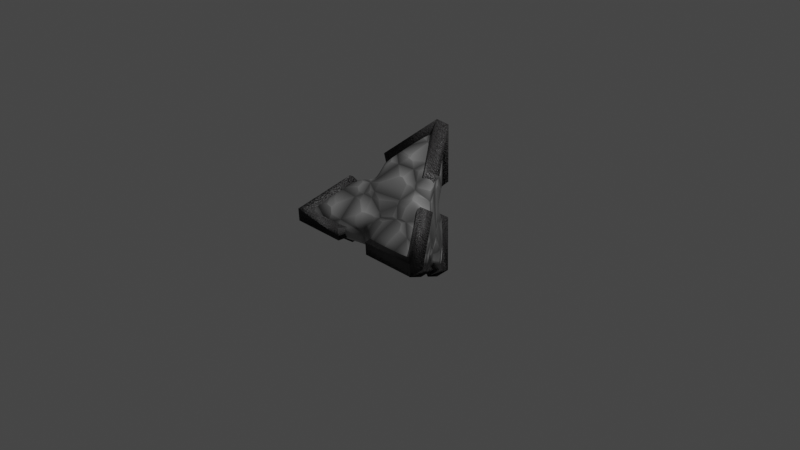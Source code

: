 # Source: pyramid.blend  (saved by Blender 2.80.75; exported with 4.5.12 LTS)
import bpy
from mathutils import Matrix  # noqa: F401  (used for matrix-valued properties, if any)

bpy.ops.wm.read_factory_settings(use_empty=True)
scene = bpy.context.scene
scene.name = 'Scene'

# ---- collections
col_collection = bpy.data.collections.new('Collection'); scene.collection.children.link(col_collection)

# ---- images (referenced by path relative to the original .blend; pixels are not part of the script)
import os
ASSET_DIR = os.environ.get("B2B_ASSET_DIR", "")  # directory of the original .blend (textures are referenced by path, not embedded)
HERE = os.path.dirname(os.path.abspath(__file__))  # packed textures are extracted next to this script under _unpacked/

def load_image(name, relpath, width, height, colorspace="sRGB"):
    """Load a texture the original file referenced (path relative to the .blend, or extracted next to this script)."""
    p = next((c for c in (os.path.join(HERE, relpath), os.path.join(ASSET_DIR, relpath)) if relpath and os.path.exists(c)), "")
    if p:
        img = bpy.data.images.load(p, check_existing=True)
        img.name = name
    else:  # same state as the original file: an image datablock whose file is absent (Cycles renders it pink)
        img = bpy.data.images.new(name, width, height)
        img.source = "FILE"
        img.filepath = "//" + (relpath or name)
    img.colorspace_settings.name = colorspace
    return img
img_diff = load_image('diff', 'diff.png', 1024, 1024, 'sRGB')
img_norm = load_image('norm', 'norm.png', 1024, 1024, 'sRGB')

# ---- materials (node trees are filled in below, after node groups)
mat_glow = bpy.data.materials.new('glow')
mat_base = bpy.data.materials.new('base')
mat_bumpers = bpy.data.materials.new('bumpers')

# ---- material node trees
mat_glow.use_nodes = True; mat_glow.node_tree.nodes.clear()
_N = mat_glow.node_tree.nodes; _L = mat_glow.node_tree.links
n0 = _N.new('ShaderNodeRGB'); n0.name = 'RGB'; n0.location = (-568, 250)
n0.outputs[0].default_value = (0.42, 0.42, 0.42, 1.0)
n1 = _N.new('ShaderNodeMix'); n1.name = 'Mix'; n1.location = (-280, 221)
n1.data_type = 'RGBA'
n2 = _N.new('ShaderNodeOutputMaterial'); n2.name = 'Material Output'; n2.location = (566, 304)
n3 = _N.new('ShaderNodeBsdfPrincipled'); n3.name = 'Principled BSDF'; n3.location = (268, 308)
n3.distribution = 'GGX'
n3.subsurface_method = 'BURLEY'
n3.inputs[3].default_value = 1.45
n3.inputs[27].default_value = (0.0, 0.0, 0.0, 1.0)
n3.inputs[28].default_value = 1.0
n4 = _N.new('ShaderNodeTexVoronoi'); n4.name = 'Voronoi Texture'; n4.location = (-484, -29)
n4.inputs[2].default_value = 14.7
n5 = _N.new('ShaderNodeBump'); n5.name = 'Bump'; n5.location = (-280, -70)
n5.invert = True
n5.inputs[0].default_value = 0.1917
n5.inputs[1].default_value = 0.5
n5.inputs[2].default_value = 1.0
n6 = _N.new('ShaderNodeNormalMap'); n6.name = 'Normal Map'; n6.location = (-28, -73)
n6.space = 'OBJECT'
n6.uv_map = 'UVMap'
n6.inputs[0].default_value = 0.5
n7 = _N.new('ShaderNodeTexImage'); n7.name = 'Image Texture'; n7.location = (835, 256)
n7.image = img_diff
n8 = _N.new('ShaderNodeTexImage'); n8.name = 'Image Texture.001'; n8.location = (844, -23)
n8.image = img_norm
n9 = _N.new('ShaderNodeMath'); n9.name = 'Math'; n9.location = (0, 0)
n9.operation = 'MULTIPLY'
_L.new(n3.outputs[0], n2.inputs[0])
_L.new(n0.outputs[0], n1.inputs[6])
_L.new(n1.outputs[2], n3.inputs[0])
_L.new(n5.outputs[0], n6.inputs[1])
_L.new(n6.outputs[0], n3.inputs[5])
_L.new(n9.outputs[0], n1.inputs[7])
_L.new(n9.outputs[0], n5.inputs[3])
_L.new(n4.outputs[0], n9.inputs[0])
_L.new(n4.outputs[0], n9.inputs[1])
n2.is_active_output = True
mat_base.use_nodes = True; mat_base.node_tree.nodes.clear()
_N = mat_base.node_tree.nodes; _L = mat_base.node_tree.links
n0 = _N.new('ShaderNodeOutputMaterial'); n0.name = 'Material Output'; n0.location = (504, 253)
n1 = _N.new('ShaderNodeBsdfPrincipled'); n1.name = 'Principled BSDF'; n1.location = (220, 255)
n1.distribution = 'GGX'
n1.subsurface_method = 'BURLEY'
n1.inputs[3].default_value = 1.45
n1.inputs[27].default_value = (0.0, 0.0, 0.0, 1.0)
n1.inputs[28].default_value = 1.0
n2 = _N.new('ShaderNodeMix'); n2.name = 'Mix'; n2.location = (-10, 172)
n2.data_type = 'RGBA'
n2.clamp_result = True
n2.inputs[0].default_value = 0.4333
n3 = _N.new('ShaderNodeNormalMap'); n3.name = 'Normal Map'; n3.location = (-9, -163)
n3.space = 'OBJECT'
n3.uv_map = 'UVMap'
n3.inputs[0].default_value = 0.3
n4 = _N.new('ShaderNodeBump'); n4.name = 'Bump'; n4.location = (-197, -136)
n4.inputs[0].default_value = 0.5917
n4.inputs[1].default_value = 0.3
n4.inputs[2].default_value = 1.0
n5 = _N.new('ShaderNodeTexVoronoi'); n5.name = 'Voronoi Texture'; n5.location = (-420, -48)
n5.inputs[2].default_value = 4.6
n6 = _N.new('ShaderNodeRGB'); n6.name = 'RGB'; n6.location = (-416, 215)
n6.outputs[0].default_value = (0.2234, 0.2234, 0.2234, 1.0)
n7 = _N.new('ShaderNodeTexImage'); n7.name = 'Image Texture'; n7.location = (740, 179)
n7.image = img_diff
n8 = _N.new('ShaderNodeTexImage'); n8.name = 'Image Texture.001'; n8.location = (739, -93)
n8.image = img_norm
n9 = _N.new('ShaderNodeTexVoronoi'); n9.name = 'Voronoi Texture.001'; n9.location = (0, 0)
n9.feature = 'F2'
n9.inputs[2].default_value = 4.6
n10 = _N.new('ShaderNodeMath'); n10.name = 'Math'; n10.location = (0, 0)
n10.operation = 'SUBTRACT'
n11 = _N.new('ShaderNodeMath'); n11.name = 'Math.001'; n11.location = (0, 0)
n11.operation = 'MULTIPLY'
n12 = _N.new('ShaderNodeMath'); n12.name = 'Math.002'; n12.location = (0, 0)
n12.operation = 'MULTIPLY'
_L.new(n1.outputs[0], n0.inputs[0])
_L.new(n2.outputs[2], n1.inputs[0])
_L.new(n6.outputs[0], n2.inputs[6])
_L.new(n3.outputs[0], n1.inputs[5])
_L.new(n4.outputs[0], n3.inputs[1])
_L.new(n10.outputs[0], n4.inputs[3])
_L.new(n10.outputs[0], n2.inputs[7])
_L.new(n11.outputs[0], n10.inputs[1])
_L.new(n5.outputs[0], n11.inputs[0])
_L.new(n5.outputs[0], n11.inputs[1])
_L.new(n12.outputs[0], n10.inputs[0])
_L.new(n9.outputs[0], n12.inputs[0])
_L.new(n9.outputs[0], n12.inputs[1])
n0.is_active_output = True
mat_bumpers.use_nodes = True; mat_bumpers.node_tree.nodes.clear()
_N = mat_bumpers.node_tree.nodes; _L = mat_bumpers.node_tree.links
n0 = _N.new('ShaderNodeOutputMaterial'); n0.name = 'Material Output'; n0.location = (300, 300)
n1 = _N.new('ShaderNodeBsdfPrincipled'); n1.name = 'Principled BSDF'; n1.location = (10, 300)
n1.distribution = 'GGX'
n1.subsurface_method = 'BURLEY'
n1.inputs[3].default_value = 1.45
n1.inputs[27].default_value = (0.0, 0.0, 0.0, 1.0)
n1.inputs[28].default_value = 1.0
n2 = _N.new('ShaderNodeTexWave'); n2.name = 'Wave Texture'; n2.location = (-611, 292)
n2.bands_direction = 'DIAGONAL'
n2.rings_direction = 'SPHERICAL'
n2.wave_profile = 'SAW'
n2.inputs[1].default_value = 14.3
n2.inputs[2].default_value = 53.85
n2.inputs[3].default_value = 16.0
n3 = _N.new('ShaderNodeRGB'); n3.name = 'RGB'; n3.location = (-614, 29)
n3.outputs[0].default_value = (0.007194, 0.005575, 0.006509, 1.0)
n4 = _N.new('ShaderNodeMix'); n4.name = 'Mix'; n4.location = (-306, 184)
n4.data_type = 'RGBA'
n4.inputs[0].default_value = 0.9333
n5 = _N.new('ShaderNodeBump'); n5.name = 'Bump'; n5.location = (-388, -60)
n5.inputs[0].default_value = 0.4
n5.inputs[1].default_value = 1.0
n5.inputs[2].default_value = 1.0
n6 = _N.new('ShaderNodeNormalMap'); n6.name = 'Normal Map'; n6.location = (-196, -81)
n6.uv_map = 'UVMap'
n6.inputs[0].default_value = 0.4
n7 = _N.new('ShaderNodeTexImage'); n7.name = 'Image Texture.001'; n7.location = (635, 282)
n7.image = img_diff
n8 = _N.new('ShaderNodeTexImage'); n8.name = 'Image Texture'; n8.location = (638, -9)
n8.image = img_norm
_L.new(n1.outputs[0], n0.inputs[0])
_L.new(n2.outputs[0], n4.inputs[6])
_L.new(n3.outputs[0], n4.inputs[7])
_L.new(n4.outputs[2], n1.inputs[0])
_L.new(n4.outputs[2], n5.inputs[3])
_L.new(n5.outputs[0], n6.inputs[1])
_L.new(n6.outputs[0], n1.inputs[5])
n0.is_active_output = True

# ---- world
world_world = bpy.data.worlds.new('World'); scene.world = world_world
world_world.use_nodes = True; world_world.node_tree.nodes.clear()
_N = world_world.node_tree.nodes; _L = world_world.node_tree.links
n0 = _N.new('ShaderNodeOutputWorld'); n0.name = 'World Output'; n0.location = (300, 300)
n1 = _N.new('ShaderNodeBackground'); n1.name = 'Background'; n1.location = (10, 300)
n1.inputs[0].default_value = (0.05088, 0.05088, 0.05088, 1.0)
_L.new(n1.outputs[0], n0.inputs[0])
n0.is_active_output = True
world_world.color = (0.05088, 0.05088, 0.05088)
world_world.use_sun_shadow = False
world_world.sun_shadow_jitter_overblur = 0.0

# ---- cameras
cam_camera = bpy.data.cameras.new('Camera')
cam_camera.clip_end = 100.0
cam_camera.ortho_scale = 7.314

# ---- lights
light_light = bpy.data.lights.new('Light', 'POINT')
light_light.transmission_factor = 0.0
light_light.energy = 1000.0
light_light.shadow_soft_size = 0.1
light_light.shadow_maximum_resolution = 0.006
light_light.use_absolute_resolution = True

# ---- meshes
me_cone = bpy.data.meshes.new('Cone')
me_cone.from_pydata([(-0.05736, 0.552, -0.6828), (0.05736, 0.552, -0.6828), (1.242e-09, 0.4703, -0.7424), (0.6928, -0.5339, -0.08538), (0.7524, -0.4555, -0.02365), (0.6951, -0.5386, 0.03075), (-0.6928, -0.5339, -0.08538), (-0.6951, -0.5386, 0.03075), (-0.7524, -0.4555, -0.02365), (-0.05736, 0.5205, 0.7351), (8.692e-09, 0.4374, 0.7895), (0.05736, 0.5205, 0.7351), (0.4904, -0.07562, -0.2722), (0.433, -0.1573, -0.3317), (0.243, -0.06881, -0.3615), (0.2598, 0.09375, -0.496), (0.3194, 0.1722, -0.4343), (0.3514, 0.08239, -0.2447), (0.4904, -0.08749, 0.2624), (0.3514, 0.07128, 0.2554), (0.3194, 0.1525, 0.449), (0.2621, 0.0694, 0.5034), (0.2452, -0.08274, 0.3562), (0.433, -0.1706, 0.3168), (-0.171, -0.5386, 0.03075), (-0.1732, -0.5339, -0.08538), (-4.17e-08, -0.4211, -0.131), (0.1732, -0.5339, -0.08538), (0.171, -0.5386, 0.03075), (-5.564e-08, -0.427, 0.08858), (0.05736, 0.5324, 0.2005), (0.1063, 0.4266, 0.02295), (0.05736, 0.5401, -0.1482), (-0.05736, 0.5401, -0.1482), (-0.1063, 0.4266, 0.02295), (-0.05736, 0.5324, 0.2005), (-0.433, -0.1706, 0.3168), (-0.2452, -0.08274, 0.3562), (-0.2621, 0.0694, 0.5034), (-0.3194, 0.1525, 0.449), (-0.3514, 0.07128, 0.2554), (-0.4904, -0.08749, 0.2624), (-0.3194, 0.1722, -0.4343), (-0.2598, 0.09375, -0.496), (-0.243, -0.06881, -0.3615), (-0.433, -0.1573, -0.3317), (-0.4904, -0.07562, -0.2722), (-0.3514, 0.08239, -0.2447), (4.783e-09, 0.5598, -0.8834), (-0.06827, 0.657, -0.8125), (0.06827, 0.657, -0.8125), (0.8272, -0.641, 0.03667), (0.8245, -0.6353, -0.1015), (0.8955, -0.542, -0.02807), (-0.8955, -0.542, -0.02807), (-0.8245, -0.6353, -0.1015), (-0.8272, -0.641, 0.03667), (0.06827, 0.6195, 0.8749), (-0.06827, 0.6195, 0.8749), (1.365e-08, 0.5206, 0.9397), (0.5836, -0.08995, -0.3238), (0.5153, -0.1872, -0.3947), (0.3092, 0.1116, -0.5902), (0.3802, 0.2049, -0.5168), (0.5153, -0.203, 0.3771), (0.5836, -0.1041, 0.3124), (0.3802, 0.1816, 0.5345), (0.3119, 0.08265, 0.5992), (-0.2035, -0.641, 0.03667), (-0.2061, -0.6353, -0.1015), (0.2061, -0.6353, -0.1015), (0.2035, -0.641, 0.03667), (-0.06827, 0.6337, 0.2387), (0.06827, 0.6337, 0.2387), (0.06827, 0.6429, -0.1763), (-0.06827, 0.6429, -0.1763), (-0.5836, -0.1041, 0.3124), (-0.5153, -0.203, 0.3771), (-0.3119, 0.08265, 0.5992), (-0.3802, 0.1816, 0.5345), (-0.3802, 0.2049, -0.5168), (-0.3092, 0.1116, -0.5902), (-0.5153, -0.1872, -0.3947), (-0.5836, -0.08995, -0.3238)], [], [(1, 32, 31, 17, 16), (2, 15, 14, 44, 43), (13, 3, 27, 26, 14), (5, 23, 22, 29, 28), (17, 31, 19), (8, 41, 40, 47, 46), (44, 14, 26), (39, 9, 35, 34, 40), (47, 40, 34), (47, 34, 33, 0, 42), (21, 10, 38, 37, 22), (29, 22, 37), (36, 7, 24, 29, 37), (10, 21, 67, 59), (12, 4, 53, 60), (21, 20, 66, 67), (15, 2, 48, 62), (12, 13, 14, 17), (18, 19, 22, 23), (24, 25, 26, 29), (30, 31, 34, 35), (36, 37, 40, 41), (42, 43, 44, 47), (1, 16, 63, 50), (33, 32, 74, 75), (46, 45, 82, 83), (2, 43, 81, 48), (18, 23, 64, 65), (42, 0, 49, 80), (45, 6, 55, 82), (7, 36, 77, 56), (30, 35, 72, 73), (8, 46, 83, 54), (43, 42, 80, 81), (16, 15, 62, 63), (25, 6, 45, 44, 26), (22, 19, 20, 21), (29, 26, 27, 28), (40, 37, 38, 39), (34, 31, 32, 33), (17, 14, 15, 16), (47, 44, 45, 46), (30, 11, 20, 19, 31), (18, 4, 12, 17, 19), (49, 50, 48), (52, 53, 51), (55, 56, 54), (58, 59, 57), (60, 53, 52, 61), (64, 51, 53, 65), (68, 56, 55, 69), (72, 58, 57, 73), (76, 54, 56, 77), (80, 49, 48, 81), (50, 63, 62, 48), (59, 67, 66, 57), (51, 71, 70, 52), (49, 75, 74, 50), (58, 79, 78, 59), (54, 83, 82, 55), (3, 13, 61, 52), (36, 41, 76, 77), (20, 11, 57, 66), (23, 5, 51, 64), (5, 28, 71, 51), (4, 18, 65, 53), (27, 3, 52, 70), (25, 24, 68, 69), (24, 7, 56, 68), (39, 38, 78, 79), (0, 33, 75, 49), (6, 25, 69, 55), (13, 12, 60, 61), (32, 1, 50, 74), (35, 9, 58, 72), (9, 39, 79, 58), (28, 27, 70, 71), (11, 30, 73, 57), (38, 10, 59, 78), (41, 8, 54, 76)])
me_cone.polygons.foreach_set('use_smooth', [True] * 80)
me_cone.polygons.foreach_set('material_index', [1, 1, 1, 1, 0, 1, 0, 1, 0, 1, 1, 0, 1, 2, 2, 2, 2, 1, 1, 1, 1, 1, 1, 2, 2, 2, 2, 2, 2, 2, 2, 2, 2, 2, 2, 1, 1, 1, 1, 1, 1, 1, 1, 1, 2, 2, 2, 2, 2, 2, 2, 2, 2, 2, 2, 2, 2, 2, 2, 2, 2, 2, 2, 2, 2, 2, 2, 2, 2, 2, 2, 2, 2, 2, 2, 2, 2, 2, 2, 2])
_uv = me_cone.uv_layers.new(name='UVMap')
_uv.uv.foreach_set('vector', [0.7142, 0.7476, 0.8295, 0.6774, 0.8827, 0.6801, 0.8827, 0.8063, 0.8295, 0.8124, 0.1819, 0.8869, 0.2955, 0.8213, 0.3487, 0.8255, 0.3487, 0.9482, 0.2955, 0.9524, 0.118, 0.9524, 0.004472, 0.8869, 0.118, 0.8213, 0.1713, 0.8255, 0.1713, 0.9482, 0.004472, 0.7476, 0.1198, 0.6774, 0.173, 0.6801, 0.173, 0.8063, 0.1198, 0.8124, 0.7703, 0.8832, 0.8804, 0.8213, 0.8804, 0.945, 0.7262, 0.07458, 0.8415, 0.004472, 0.8947, 0.007126, 0.8947, 0.1333, 0.8415, 0.1394, 0.9955, 0.8213, 0.9955, 0.944, 0.8893, 0.8826, 0.8438, 0.563, 0.7262, 0.4969, 0.8438, 0.4307, 0.8972, 0.435, 0.8972, 0.5587, 0.7614, 0.9475, 0.6535, 0.882, 0.7614, 0.8213, 0.5278, 0.6835, 0.5278, 0.8097, 0.4746, 0.8124, 0.3593, 0.7423, 0.4746, 0.6774, 0.8438, 0.2806, 0.7262, 0.2145, 0.8438, 0.1483, 0.8972, 0.1526, 0.8972, 0.2763, 0.6446, 0.9475, 0.5368, 0.882, 0.6446, 0.8213, 0.2972, 0.8124, 0.1819, 0.7423, 0.2972, 0.6774, 0.3504, 0.6835, 0.3504, 0.8097, 0.6117, 0.4224, 0.5164, 0.5796, 0.5282, 0.5177, 0.5817, 0.4039, 0.2614, 0.3488, 0.1945, 0.4014, 0.1697, 0.3942, 0.2406, 0.3493, 0.5164, 0.5796, 0.4623, 0.5237, 0.5055, 0.4983, 0.5282, 0.5177, 0.3318, 0.2864, 0.3655, 0.2705, 0.3707, 0.274, 0.3468, 0.2863, 0.2614, 0.3488, 0.2501, 0.3189, 0.2885, 0.2843, 0.3149, 0.3387, 0.2559, 0.543, 0.3601, 0.5313, 0.3768, 0.6685, 0.2037, 0.6265, 0.2182, 0.01058, 0.2268, 0.08434, 0.1565, 0.1371, 0.0642, 0.04765, 0.4722, 0.3516, 0.4228, 0.3405, 0.4495, 0.2926, 0.4848, 0.3263, 0.5635, 0.01138, 0.7172, 0.08034, 0.5842, 0.1622, 0.5442, 0.08047, 0.3848, 0.2371, 0.367, 0.2354, 0.3505, 0.2017, 0.4067, 0.2027, 0.3738, 0.2869, 0.3411, 0.3037, 0.3492, 0.2927, 0.3742, 0.2807, 0.4121, 0.2914, 0.4034, 0.3067, 0.3965, 0.295, 0.4003, 0.2901, 0.394, 0.1572, 0.3662, 0.1581, 0.3762, 0.1381, 0.3875, 0.1398, 0.3655, 0.2705, 0.367, 0.2354, 0.3724, 0.248, 0.3707, 0.274, 0.2559, 0.543, 0.2037, 0.6265, 0.1851, 0.5335, 0.212, 0.5178, 0.3848, 0.2371, 0.3839, 0.2717, 0.3783, 0.2745, 0.3788, 0.2475, 0.3662, 0.1581, 0.3596, 0.08365, 0.3746, 0.06865, 0.3762, 0.1381, 0.3879, 0.004472, 0.5635, 0.01138, 0.5095, 0.03017, 0.388, 0.03899, 0.4722, 0.3516, 0.4848, 0.3263, 0.4983, 0.3446, 0.4915, 0.3542, 0.4137, 0.08558, 0.394, 0.1572, 0.3875, 0.1398, 0.3996, 0.06925, 0.367, 0.2354, 0.3848, 0.2371, 0.3788, 0.2475, 0.3724, 0.248, 0.3411, 0.3037, 0.3318, 0.2864, 0.3468, 0.2863, 0.3492, 0.2927, 0.4729, 0.9524, 0.3593, 0.8869, 0.4729, 0.8213, 0.5261, 0.8255, 0.5261, 0.9482, 0.3768, 0.6685, 0.3601, 0.5313, 0.4623, 0.5237, 0.5164, 0.5796, 0.0642, 0.04765, 0.1565, 0.1371, 0.09551, 0.2111, 0.004472, 0.2166, 0.5842, 0.1622, 0.7172, 0.08034, 0.7172, 0.2533, 0.6351, 0.2474, 0.4495, 0.2926, 0.4228, 0.3405, 0.4034, 0.3067, 0.4121, 0.2914, 0.3149, 0.3387, 0.2885, 0.2843, 0.3318, 0.2864, 0.3411, 0.3037, 0.4067, 0.2027, 0.3505, 0.2017, 0.3662, 0.1581, 0.394, 0.1572, 0.8438, 0.4218, 0.7262, 0.3557, 0.8438, 0.2895, 0.8972, 0.2938, 0.8972, 0.4175, 0.652, 0.8124, 0.5368, 0.7423, 0.652, 0.6774, 0.7052, 0.6835, 0.7052, 0.8097, 0.3777, 0.2748, 0.3742, 0.28, 0.3713, 0.2744, 0.1558, 0.3701, 0.1668, 0.3936, 0.1336, 0.3954, 0.3762, 0.06672, 0.388, 0.04166, 0.3981, 0.06726, 0.5639, 0.3798, 0.5794, 0.4025, 0.5523, 0.3979, 0.2406, 0.3493, 0.1668, 0.3936, 0.1558, 0.3701, 0.2334, 0.3382, 0.1851, 0.5335, 0.1336, 0.3954, 0.1668, 0.3936, 0.212, 0.5178, 0.2683, 0.03066, 0.388, 0.04166, 0.3762, 0.06672, 0.2733, 0.05845, 0.4983, 0.3446, 0.5639, 0.3798, 0.5523, 0.3979, 0.4915, 0.3542, 0.5043, 0.05776, 0.3981, 0.06726, 0.388, 0.04166, 0.5095, 0.03017, 0.3788, 0.2475, 0.3777, 0.2748, 0.3713, 0.2744, 0.3724, 0.248, 0.3742, 0.28, 0.3492, 0.2927, 0.3468, 0.2863, 0.3713, 0.2744, 0.5794, 0.4025, 0.5282, 0.5177, 0.5055, 0.4983, 0.5523, 0.3979, 0.1336, 0.3954, 0.0562, 0.2713, 0.09045, 0.2638, 0.1558, 0.3701, 0.3777, 0.2748, 0.4003, 0.2901, 0.3965, 0.295, 0.3742, 0.28, 0.5639, 0.3798, 0.6347, 0.2926, 0.6578, 0.3059, 0.5794, 0.4025, 0.3981, 0.06726, 0.3875, 0.1398, 0.3762, 0.1381, 0.3762, 0.06672, 0.1662, 0.3437, 0.2501, 0.3189, 0.2334, 0.3382, 0.157, 0.3674, 0.5635, 0.01138, 0.5442, 0.08047, 0.5043, 0.05776, 0.5095, 0.03017, 0.4623, 0.5237, 0.5283, 0.4027, 0.5497, 0.3983, 0.5055, 0.4983, 0.2037, 0.6265, 0.09271, 0.4152, 0.1307, 0.3968, 0.1851, 0.5335, 0.09271, 0.4152, 0.004472, 0.2166, 0.0562, 0.2713, 0.1307, 0.3968, 0.1945, 0.4014, 0.2559, 0.543, 0.212, 0.5178, 0.1697, 0.3942, 0.09551, 0.2111, 0.1662, 0.3437, 0.157, 0.3674, 0.09045, 0.2638, 0.2268, 0.08434, 0.2182, 0.01058, 0.2683, 0.03066, 0.2733, 0.05845, 0.2182, 0.01058, 0.3879, 0.004472, 0.388, 0.03899, 0.2683, 0.03066, 0.6351, 0.2474, 0.7172, 0.2533, 0.6578, 0.3059, 0.6347, 0.2926, 0.3839, 0.2717, 0.4121, 0.2914, 0.4003, 0.2901, 0.3783, 0.2745, 0.3596, 0.08365, 0.2268, 0.08434, 0.2733, 0.05845, 0.3746, 0.06865, 0.2501, 0.3189, 0.2614, 0.3488, 0.2406, 0.3493, 0.2334, 0.3382, 0.4034, 0.3067, 0.3738, 0.2869, 0.3742, 0.2807, 0.3965, 0.295, 0.4848, 0.3263, 0.5576, 0.3563, 0.563, 0.3774, 0.4983, 0.3446, 0.5576, 0.3563, 0.6351, 0.2474, 0.6347, 0.2926, 0.563, 0.3774, 0.004472, 0.2166, 0.09551, 0.2111, 0.09045, 0.2638, 0.0562, 0.2713, 0.5283, 0.4027, 0.4722, 0.3516, 0.4915, 0.3542, 0.5497, 0.3983, 0.7172, 0.2533, 0.6117, 0.4224, 0.5817, 0.4039, 0.6578, 0.3059, 0.5442, 0.08047, 0.4137, 0.08558, 0.3996, 0.06925, 0.5043, 0.05776])
me_cone.materials.append(mat_glow)
me_cone.materials.append(mat_base)
me_cone.materials.append(mat_bumpers)
me_cone.use_remesh_preserve_volume = False
me_cone.use_remesh_preserve_attributes = False
me_cone.use_mirror_vertex_groups = False
me_cone.update()
me_cone_001 = bpy.data.meshes.new('Cone.001')
me_cone_001.from_pydata([(-0.05736, 0.552, -0.6828), (0.05736, 0.552, -0.6828), (1.242e-09, 0.4703, -0.7424), (0.6928, -0.5339, -0.08538), (0.7524, -0.4555, -0.02365), (0.6951, -0.5386, 0.03075), (-0.6928, -0.5339, -0.08538), (-0.6951, -0.5386, 0.03075), (-0.7524, -0.4555, -0.02365), (-0.05736, 0.5205, 0.7351), (8.692e-09, 0.4374, 0.7895), (0.05736, 0.5205, 0.7351), (0.4904, -0.07562, -0.2722), (0.433, -0.1573, -0.3317), (0.243, -0.06881, -0.3615), (0.2598, 0.09375, -0.496), (0.3194, 0.1722, -0.4343), (0.3514, 0.08239, -0.2447), (0.4904, -0.08749, 0.2624), (0.3514, 0.07128, 0.2554), (0.3194, 0.1525, 0.449), (0.2621, 0.0694, 0.5034), (0.2452, -0.08274, 0.3562), (0.433, -0.1706, 0.3168), (-0.171, -0.5386, 0.03075), (-0.1732, -0.5339, -0.08538), (-4.17e-08, -0.4211, -0.131), (0.1732, -0.5339, -0.08538), (0.171, -0.5386, 0.03075), (-5.564e-08, -0.427, 0.08858), (0.05736, 0.5324, 0.2005), (0.1063, 0.4266, 0.02295), (0.05736, 0.5401, -0.1482), (-0.05736, 0.5401, -0.1482), (-0.1063, 0.4266, 0.02295), (-0.05736, 0.5324, 0.2005), (-0.433, -0.1706, 0.3168), (-0.2452, -0.08274, 0.3562), (-0.2621, 0.0694, 0.5034), (-0.3194, 0.1525, 0.449), (-0.3514, 0.07128, 0.2554), (-0.4904, -0.08749, 0.2624), (-0.3194, 0.1722, -0.4343), (-0.2598, 0.09375, -0.496), (-0.243, -0.06881, -0.3615), (-0.433, -0.1573, -0.3317), (-0.4904, -0.07562, -0.2722), (-0.3514, 0.08239, -0.2447)], [], [(12, 18, 4), (13, 3, 27), (45, 25, 6), (1, 32, 16), (30, 11, 20), (17, 31, 19), (24, 36, 7), (2, 15, 43), (44, 14, 26), (8, 41, 46), (47, 40, 34), (39, 9, 35), (5, 23, 28), (29, 22, 37), (21, 10, 38), (0, 1, 2), (3, 4, 5), (6, 7, 8), (9, 10, 11), (12, 13, 14, 17), (18, 19, 22, 23), (24, 25, 26, 29), (30, 31, 34, 35), (36, 37, 40, 41), (42, 43, 44, 47), (12, 4, 3, 13), (23, 5, 4, 18), (24, 7, 6, 25), (35, 9, 11, 30), (41, 8, 7, 36), (42, 0, 2, 43), (1, 16, 15, 2), (10, 21, 20, 11), (5, 28, 27, 3), (0, 33, 32, 1), (9, 39, 38, 10), (8, 46, 45, 6), (44, 26, 25, 45), (43, 15, 14, 44), (26, 14, 13, 27), (47, 34, 33, 42), (46, 41, 40, 47), (34, 40, 39, 35), (29, 37, 36, 24), (28, 23, 22, 29), (37, 22, 21, 38), (17, 19, 18, 12), (16, 32, 31, 17), (19, 31, 30, 20), (42, 33, 0), (22, 19, 20, 21), (29, 26, 27, 28), (40, 37, 38, 39), (34, 31, 32, 33), (17, 14, 15, 16), (47, 44, 45, 46)])
me_cone_001.polygons.foreach_set('use_smooth', [True] * 56)
_uv = me_cone_001.uv_layers.new(name='UVMap')
_uv.uv.foreach_set('vector', [0.1419, 0.8364, 0.0004213, 0.7568, 0.1419, 0.6772, 0.7594, 0.07931, 0.896, 0.0004213, 0.896, 0.1582, 0.7594, 0.4057, 0.896, 0.3268, 0.896, 0.4846, 0.6198, 0.4112, 0.7585, 0.3268, 0.7585, 0.4892, 0.2843, 0.8364, 0.1428, 0.7568, 0.2843, 0.6772, 0.892, 0.49, 0.892, 0.6419, 0.7622, 0.569, 0.7613, 0.8092, 0.6198, 0.7296, 0.7613, 0.65, 0.896, 0.3214, 0.7594, 0.2425, 0.896, 0.1636, 0.7476, 0.9576, 0.6198, 0.8838, 0.7476, 0.81, 0.6198, 0.08478, 0.7585, 0.0004213, 0.7585, 0.1628, 0.892, 0.65, 0.892, 0.8019, 0.7622, 0.729, 0.5691, 0.8364, 0.4275, 0.7568, 0.5691, 0.6772, 0.7613, 0.6492, 0.6198, 0.5696, 0.7613, 0.49, 0.7622, 0.8772, 0.8946, 0.8028, 0.8946, 0.9517, 0.4267, 0.8364, 0.2852, 0.7568, 0.4267, 0.6772, 0.5392, 0.218, 0.619, 0.1985, 0.558, 0.2551, 0.246, 0.6275, 0.222, 0.6764, 0.2157, 0.623, 0.2845, 0.3575, 0.2771, 0.3574, 0.281, 0.3512, 0.06749, 0.2155, 0.05692, 0.2398, 0.02055, 0.2096, 0.4399, 0.6435, 0.4183, 0.599, 0.4804, 0.5216, 0.538, 0.6178, 0.04337, 0.5514, 0.0004213, 0.4803, 0.08958, 0.4609, 0.0777, 0.5255, 0.272, 0.4026, 0.2859, 0.4018, 0.3115, 0.4428, 0.2335, 0.4353, 0.1665, 0.06066, 0.2526, 0.0004213, 0.2852, 0.107, 0.1917, 0.1038, 0.2397, 0.3345, 0.1972, 0.3384, 0.2327, 0.2811, 0.2452, 0.3222, 0.3862, 0.2865, 0.4002, 0.3205, 0.3552, 0.3466, 0.3358, 0.3041, 0.4399, 0.6435, 0.222, 0.6764, 0.246, 0.6275, 0.4183, 0.599, 0.0777, 0.5255, 0.2157, 0.623, 0.222, 0.6764, 0.04337, 0.5514, 0.272, 0.4026, 0.2771, 0.3574, 0.2845, 0.3575, 0.2859, 0.4018, 0.1917, 0.1038, 0.06749, 0.2155, 0.02055, 0.2096, 0.1665, 0.06066, 0.2452, 0.3222, 0.281, 0.3512, 0.2771, 0.3574, 0.2397, 0.3345, 0.3862, 0.2865, 0.5392, 0.218, 0.558, 0.2551, 0.4002, 0.3205, 0.619, 0.1985, 0.619, 0.5443, 0.5502, 0.5055, 0.558, 0.2551, 0.05692, 0.2398, 0.04199, 0.3977, 0.00292, 0.4008, 0.02055, 0.2096, 0.2157, 0.623, 0.2456, 0.4961, 0.278, 0.5035, 0.246, 0.6275, 0.5392, 0.218, 0.347, 0.06146, 0.3587, 0.01059, 0.619, 0.1985, 0.06749, 0.2155, 0.1735, 0.2686, 0.158, 0.2941, 0.05692, 0.2398, 0.281, 0.3512, 0.3149, 0.3337, 0.3185, 0.345, 0.2845, 0.3575, 0.3501, 0.9899, 0.3501, 0.8423, 0.4141, 0.8372, 0.4141, 0.995, 0.3492, 0.8372, 0.3492, 0.995, 0.2852, 0.9899, 0.2852, 0.8423, 0.4916, 0.8423, 0.4916, 0.9899, 0.4275, 0.995, 0.4275, 0.8372, 0.9594, 0.8101, 0.9594, 0.962, 0.8954, 0.9651, 0.8954, 0.8028, 0.9609, 0.3268, 0.9609, 0.4892, 0.8969, 0.486, 0.8969, 0.3341, 0.2079, 0.9912, 0.2079, 0.8423, 0.2722, 0.8372, 0.2722, 0.9964, 0.8969, 0.3187, 0.8969, 0.1668, 0.9609, 0.1636, 0.9609, 0.326, 0.9609, 0.0004213, 0.9609, 0.1628, 0.8969, 0.1596, 0.8969, 0.007701, 0.2071, 0.8423, 0.2071, 0.9912, 0.1428, 0.9964, 0.1428, 0.8372, 0.06444, 0.8445, 0.06444, 0.9964, 0.0004213, 0.9996, 0.0004213, 0.8372, 0.9568, 0.49, 0.9568, 0.6524, 0.8928, 0.6492, 0.8928, 0.4973, 0.06529, 0.9912, 0.06529, 0.8423, 0.1296, 0.8372, 0.1296, 0.9964, 0.7585, 0.1636, 0.7585, 0.326, 0.6198, 0.2416, 0.08958, 0.4609, 0.0004213, 0.4803, 0.00292, 0.4008, 0.04199, 0.3977, 0.2335, 0.4353, 0.3115, 0.4428, 0.278, 0.5035, 0.2456, 0.4961, 0.2327, 0.2811, 0.1972, 0.3384, 0.158, 0.2941, 0.1735, 0.2686, 0.2852, 0.107, 0.2526, 0.0004213, 0.3587, 0.01059, 0.347, 0.06146, 0.538, 0.6178, 0.4804, 0.5216, 0.5502, 0.5055, 0.619, 0.5443, 0.3358, 0.3041, 0.3552, 0.3466, 0.3185, 0.345, 0.3149, 0.3337])
me_cone_001.materials.append(mat_base)
me_cone_001.use_remesh_preserve_volume = False
me_cone_001.use_remesh_preserve_attributes = False
me_cone_001.use_mirror_vertex_groups = False
me_cone_001.update()
arm_armature = bpy.data.armatures.new('Armature')  # bones are not reproduced

# ---- objects
ob_light = bpy.data.objects.new('Light', light_light)
ob_camera = bpy.data.objects.new('Camera', cam_camera)
ob_pyramid = bpy.data.objects.new('pyramid', me_cone)
ob_armature = bpy.data.objects.new('Armature', arm_armature)
ob_pyramid_hipoly = bpy.data.objects.new('pyramid.hipoly', me_cone_001)

# ---- transforms, parenting, visibility, modifiers, constraints
ob_light.location = (4.076, 1.005, 5.904)
ob_light.rotation_euler = (0.6503, 0.05522, 1.866)
ob_light.lock_rotations_4d = False
ob_light.empty_display_type = 'ARROWS'
ob_light.color = (0.0, 0.0, 0.0, 0.0)
ob_light.lineart.crease_threshold = 0.0
ob_camera.location = (7.359, -6.926, 4.958)
ob_camera.rotation_euler = (1.109, 0.0, 0.8149)
ob_camera.lock_rotations_4d = False
ob_camera.empty_display_type = 'ARROWS'
ob_camera.color = (0.0, 0.0, 0.0, 0.0)
ob_camera.display_type = 'WIRE'
ob_camera.lineart.crease_threshold = 0.0
ob_pyramid.parent = ob_armature
ob_pyramid.location = (0.0, 0.0, 0.0)
ob_pyramid.lineart.crease_threshold = 0.0
_vg = ob_pyramid.vertex_groups.new(name='Bone')
_vg.add([0, 1, 2, 3, 4, 5, 6, 7, 8, 9, 10, 11, 12, 13, 14, 15, 16, 17, 18, 19, 20, 21, 22, 23, 24, 25, 26, 27, 28, 29, 30, 31, 32, 33, 34, 35, 36, 37, 38, 39, 40, 41, 42, 43, 44, 45, 46, 47, 48, 49, 50, 51, 52, 53, 54, 55, 56, 57, 58, 59, 60, 61, 62, 63, 64, 65, 66, 67, 68, 69, 70, 71, 72, 73, 74, 75, 76, 77, 78, 79, 80, 81, 82, 83], 1.0, 'REPLACE')
_m = ob_pyramid.modifiers.new('Armature', 'ARMATURE')
_m.object = ob_armature
ob_armature.location = (0.0, 0.0, 0.0)
ob_armature.lineart.crease_threshold = 0.0
ob_pyramid_hipoly.parent = ob_armature
ob_pyramid_hipoly.location = (0.0, 0.0, 0.0)
ob_pyramid_hipoly.scale = (1.084, 1.084, 1.084)
ob_pyramid_hipoly.lineart.crease_threshold = 0.0
_vg = ob_pyramid_hipoly.vertex_groups.new(name='Bone')
_vg.add([0, 1, 2, 3, 4, 5, 6, 7, 8, 9, 10, 11, 12, 13, 14, 15, 16, 17, 18, 19, 20, 21, 22, 23, 24, 25, 26, 27, 28, 29, 30, 31, 32, 33, 34, 35, 36, 37, 38, 39, 40, 41, 42, 43, 44, 45, 46, 47], 1.0, 'REPLACE')
_m = ob_pyramid_hipoly.modifiers.new('Armature', 'ARMATURE')
_m.object = ob_armature
_m = ob_pyramid_hipoly.modifiers.new('Bevel', 'BEVEL')
_m.limit_method = 'NONE'
_m = ob_pyramid_hipoly.modifiers.new('Subdivision', 'SUBSURF')
_m.uv_smooth = 'PRESERVE_CORNERS'
_m.levels = 2
_m.render_levels = 4
_m.show_only_control_edges = False

# ---- collection membership
col_collection.objects.link(ob_light)
col_collection.objects.link(ob_camera)
col_collection.objects.link(ob_pyramid)
col_collection.objects.link(ob_armature)
col_collection.objects.link(ob_pyramid_hipoly)

# ---- scene / render settings (as saved in the file)
scene.camera = ob_camera
scene.frame_start = 1; scene.frame_end = 250; scene.frame_set(1)
scene.render.engine = 'CYCLES'
scene.cycles.use_denoising = False
scene.cycles.samples = 10
scene.cycles.sampling_pattern = 'TABULATED_SOBOL'
scene.cycles.use_adaptive_sampling = False
scene.cycles.use_light_tree = False
scene.cycles.bake_type = 'NORMAL'
scene.view_settings.view_transform = 'Filmic'
bpy.context.view_layer.update()

